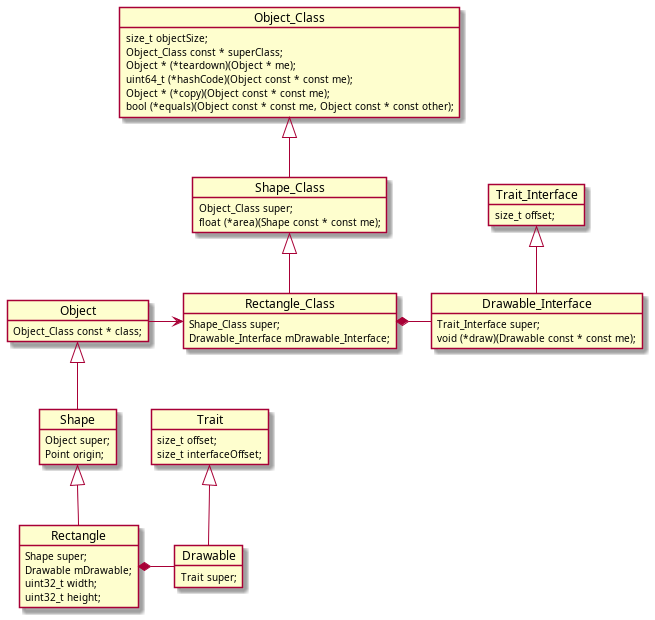

The diagram above was rendered by PlantUML. Its source (embedded in the PNG):
@startuml
object Rectangle {
    Shape super;
    Drawable mDrawable;
    uint32_t width;
    uint32_t height;
}
object Shape {
    Object super;
    Point origin;
}
object Drawable {
    Trait super;
}
object Drawable_Interface {
    Trait_Interface super;
    void (*draw)(Drawable const * const me);
}
object Trait {
    size_t offset;
    size_t interfaceOffset;
}
object Rectangle_Class {
    Shape_Class super;
    Drawable_Interface mDrawable_Interface;
}
object Trait_Interface {
    size_t offset;
}
object Object {
    Object_Class const * class;
}
object Shape_Class {
    Object_Class super;
    float (*area)(Shape const * const me);
}
object Object_Class {
    size_t objectSize;
    Object_Class const * superClass;
    Object * (*teardown)(Object * me);
    uint64_t (*hashCode)(Object const * const me);
    Object * (*copy)(Object const * const me);
    bool (*equals)(Object const * const me, Object const * const other);
}
Rectangle -u-|> Shape
Rectangle *-r- Drawable
Rectangle_Class *-r- Drawable_Interface
Drawable -u-|> Trait
Drawable_Interface -u-|> Trait_Interface
Rectangle_Class -u-|> Shape_Class
Shape -u-|> Object
Object -r-> Rectangle_Class
Shape_Class -u-|> Object_Class
@enduml